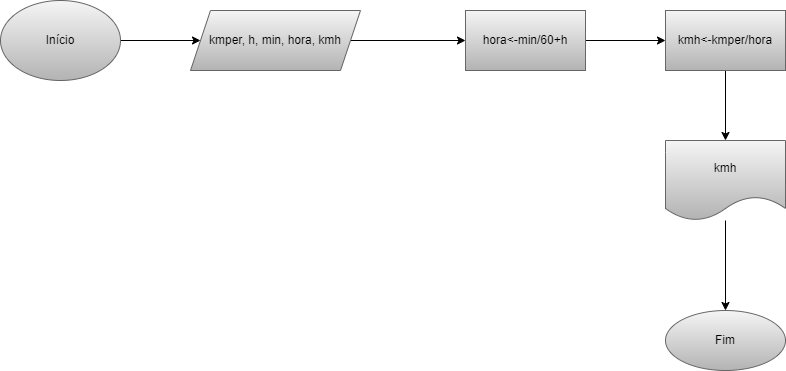

The diagram above was exported from draw.io. Its source (the exported page's mxGraphModel, read from the mxfile embedded in the PNG):
<mxGraphModel dx="868" dy="482" grid="1" gridSize="10" guides="1" tooltips="1" connect="1" arrows="1" fold="1" page="1" pageScale="1" pageWidth="827" pageHeight="1169" math="0" shadow="0">
  <root>
    <mxCell id="0" />
    <mxCell id="1" parent="0" />
    <mxCell id="OPQO_C_kup5pPRjvhWqu-3" value="" style="edgeStyle=orthogonalEdgeStyle;rounded=0;orthogonalLoop=1;jettySize=auto;html=1;" parent="1" source="OPQO_C_kup5pPRjvhWqu-1" target="OPQO_C_kup5pPRjvhWqu-2" edge="1">
      <mxGeometry relative="1" as="geometry" />
    </mxCell>
    <mxCell id="OPQO_C_kup5pPRjvhWqu-1" value="Início" style="ellipse;whiteSpace=wrap;html=1;fillColor=#f5f5f5;gradientColor=#b3b3b3;strokeColor=#666666;" parent="1" vertex="1">
      <mxGeometry x="10" y="30" width="120" height="80" as="geometry" />
    </mxCell>
    <mxCell id="OPQO_C_kup5pPRjvhWqu-5" value="" style="edgeStyle=orthogonalEdgeStyle;rounded=0;orthogonalLoop=1;jettySize=auto;html=1;" parent="1" source="OPQO_C_kup5pPRjvhWqu-2" target="OPQO_C_kup5pPRjvhWqu-4" edge="1">
      <mxGeometry relative="1" as="geometry" />
    </mxCell>
    <mxCell id="OPQO_C_kup5pPRjvhWqu-2" value="kmper, h, min, hora, kmh" style="shape=parallelogram;perimeter=parallelogramPerimeter;whiteSpace=wrap;html=1;fixedSize=1;fillColor=#f5f5f5;strokeColor=#666666;gradientColor=#b3b3b3;" parent="1" vertex="1">
      <mxGeometry x="200" y="40" width="170" height="60" as="geometry" />
    </mxCell>
    <mxCell id="OPQO_C_kup5pPRjvhWqu-7" value="" style="edgeStyle=orthogonalEdgeStyle;rounded=0;orthogonalLoop=1;jettySize=auto;html=1;" parent="1" source="OPQO_C_kup5pPRjvhWqu-4" target="OPQO_C_kup5pPRjvhWqu-6" edge="1">
      <mxGeometry relative="1" as="geometry" />
    </mxCell>
    <mxCell id="OPQO_C_kup5pPRjvhWqu-4" value="hora&amp;lt;-min/60+h" style="whiteSpace=wrap;html=1;fillColor=#f5f5f5;strokeColor=#666666;gradientColor=#b3b3b3;" parent="1" vertex="1">
      <mxGeometry x="475" y="40" width="120" height="60" as="geometry" />
    </mxCell>
    <mxCell id="OPQO_C_kup5pPRjvhWqu-9" value="" style="edgeStyle=orthogonalEdgeStyle;rounded=0;orthogonalLoop=1;jettySize=auto;html=1;" parent="1" source="OPQO_C_kup5pPRjvhWqu-6" target="OPQO_C_kup5pPRjvhWqu-8" edge="1">
      <mxGeometry relative="1" as="geometry" />
    </mxCell>
    <mxCell id="OPQO_C_kup5pPRjvhWqu-6" value="kmh&amp;lt;-kmper/hora" style="whiteSpace=wrap;html=1;fillColor=#f5f5f5;strokeColor=#666666;gradientColor=#b3b3b3;" parent="1" vertex="1">
      <mxGeometry x="675" y="40" width="120" height="60" as="geometry" />
    </mxCell>
    <mxCell id="OPQO_C_kup5pPRjvhWqu-11" value="" style="edgeStyle=orthogonalEdgeStyle;rounded=0;orthogonalLoop=1;jettySize=auto;html=1;" parent="1" source="OPQO_C_kup5pPRjvhWqu-8" target="OPQO_C_kup5pPRjvhWqu-10" edge="1">
      <mxGeometry relative="1" as="geometry" />
    </mxCell>
    <mxCell id="OPQO_C_kup5pPRjvhWqu-8" value="kmh" style="shape=document;whiteSpace=wrap;html=1;boundedLbl=1;fillColor=#f5f5f5;strokeColor=#666666;gradientColor=#b3b3b3;" parent="1" vertex="1">
      <mxGeometry x="675" y="170" width="120" height="80" as="geometry" />
    </mxCell>
    <mxCell id="OPQO_C_kup5pPRjvhWqu-10" value="Fim" style="ellipse;whiteSpace=wrap;html=1;fillColor=#f5f5f5;strokeColor=#666666;gradientColor=#b3b3b3;" parent="1" vertex="1">
      <mxGeometry x="675" y="340" width="120" height="60" as="geometry" />
    </mxCell>
  </root>
</mxGraphModel>